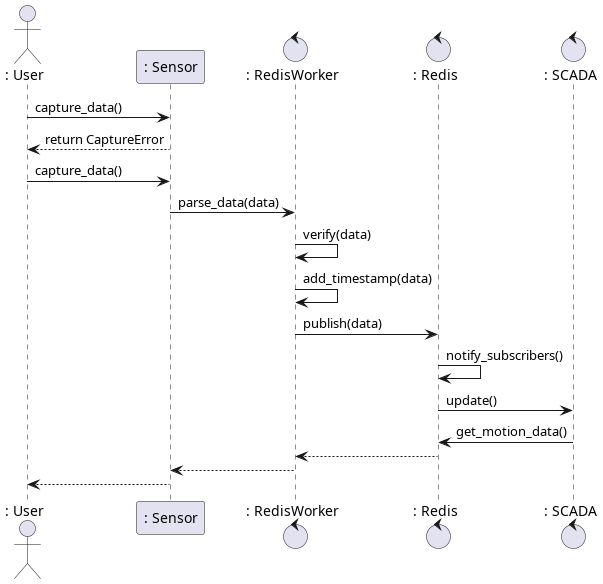

The diagram above was rendered by PlantUML. Its source (embedded in the PNG):
@startuml

actor	": User" as User
participant	": Sensor" as Sensor
control		": RedisWorker" as RedisWorker
control		": Redis" as Redis
control		": SCADA" as Scada

User -> Sensor : capture_data()
Sensor --> User : return CaptureError

User -> Sensor : capture_data()
Sensor -> RedisWorker : parse_data(data)
RedisWorker -> RedisWorker : verify(data)
RedisWorker -> RedisWorker : add_timestamp(data)
RedisWorker -> Redis : publish(data)
Redis -> Redis : notify_subscribers()
Redis -> Scada : update()
Scada -> Redis : get_motion_data()

Redis --> RedisWorker
RedisWorker --> Sensor
Sensor --> User

@enduml